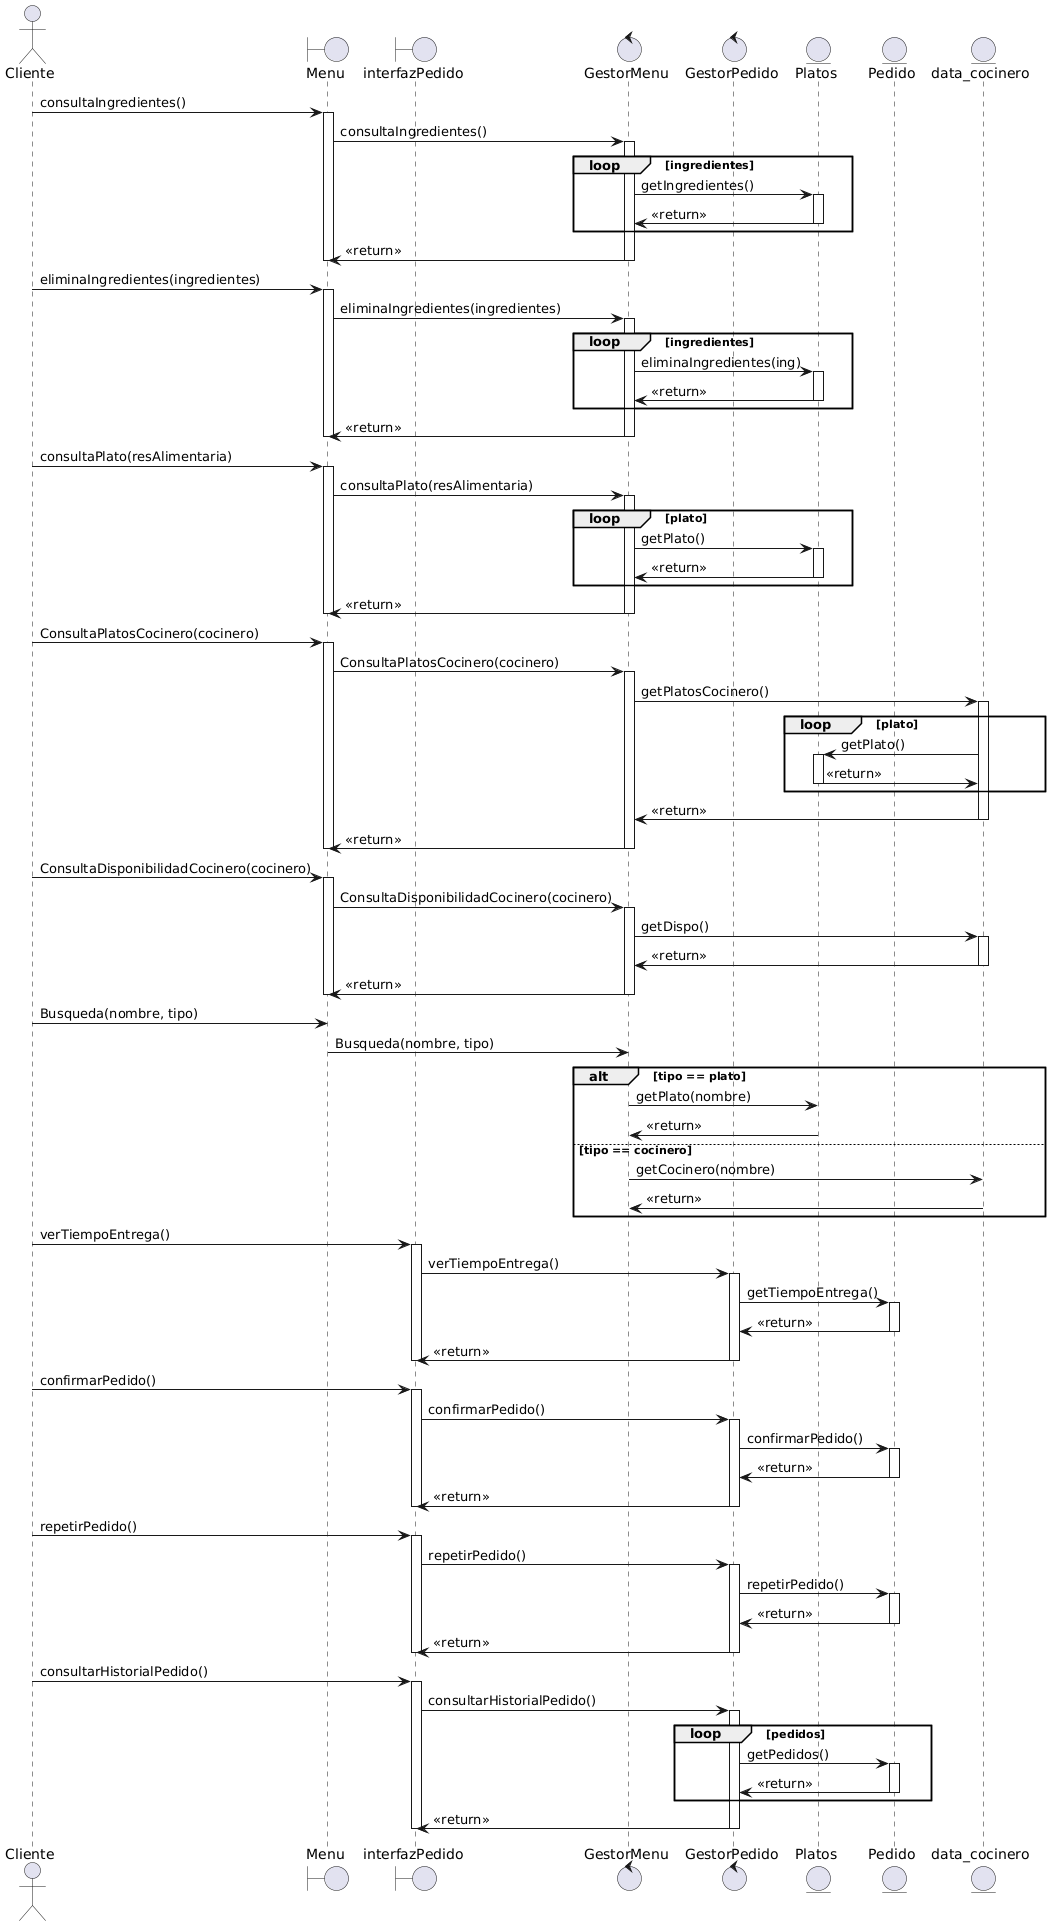

The diagram above was rendered by PlantUML. Its source (embedded in the PNG):
@startuml
actor Cliente
boundary Menu
boundary interfazPedido
control GestorMenu
control GestorPedido
entity Platos
entity Pedido
entity data_cocinero

Cliente -> Menu : consultaIngredientes()
activate Menu
Menu -> GestorMenu : consultaIngredientes()
activate GestorMenu
loop ingredientes
GestorMenu -> Platos : getIngredientes()
activate Platos
Platos -> GestorMenu : <<return>>
deactivate Platos
end
GestorMenu -> Menu : <<return>>
deactivate Menu
deactivate GestorMenu

Cliente -> Menu : eliminaIngredientes(ingredientes)
activate Menu
Menu -> GestorMenu : eliminaIngredientes(ingredientes)
activate GestorMenu
loop ingredientes
GestorMenu -> Platos : eliminaIngredientes(ing)
activate Platos
Platos -> GestorMenu : <<return>>
deactivate Platos
end
GestorMenu -> Menu : <<return>>
deactivate Menu
deactivate GestorMenu

Cliente -> Menu : consultaPlato(resAlimentaria)
activate Menu
Menu -> GestorMenu : consultaPlato(resAlimentaria)
activate GestorMenu
loop plato
GestorMenu -> Platos : getPlato()
activate Platos
Platos -> GestorMenu : <<return>>
deactivate Platos
end
GestorMenu -> Menu : <<return>>
deactivate Menu
deactivate GestorMenu

Cliente -> Menu : ConsultaPlatosCocinero(cocinero)
activate Menu
Menu -> GestorMenu : ConsultaPlatosCocinero(cocinero)
activate GestorMenu
GestorMenu -> data_cocinero : getPlatosCocinero()
activate data_cocinero
loop plato
data_cocinero -> Platos : getPlato()
activate Platos
Platos -> data_cocinero : <<return>>
deactivate Platos
end
data_cocinero -> GestorMenu : <<return>>
deactivate data_cocinero
GestorMenu -> Menu : <<return>>
deactivate GestorMenu
deactivate Menu

Cliente -> Menu : ConsultaDisponibilidadCocinero(cocinero)
activate Menu
Menu -> GestorMenu : ConsultaDisponibilidadCocinero(cocinero)
activate GestorMenu
GestorMenu -> data_cocinero : getDispo()
activate data_cocinero
data_cocinero -> GestorMenu : <<return>>
deactivate data_cocinero
GestorMenu -> Menu : <<return>>
deactivate GestorMenu
deactivate Menu

Cliente -> Menu : Busqueda(nombre, tipo)
Menu -> GestorMenu : Busqueda(nombre, tipo)
alt tipo == plato
GestorMenu -> Platos: getPlato(nombre)
Platos -> GestorMenu : <<return>>
else tipo == cocinero
GestorMenu -> data_cocinero : getCocinero(nombre)
data_cocinero -> GestorMenu : <<return>>
end

Cliente -> interfazPedido : verTiempoEntrega()
activate interfazPedido
interfazPedido -> GestorPedido : verTiempoEntrega()
activate GestorPedido
GestorPedido -> Pedido : getTiempoEntrega()
activate Pedido
Pedido -> GestorPedido : <<return>>
deactivate Pedido
GestorPedido -> interfazPedido : <<return>>
deactivate GestorPedido
deactivate interfazPedido

Cliente -> interfazPedido : confirmarPedido()
activate interfazPedido
interfazPedido -> GestorPedido : confirmarPedido()
activate GestorPedido
GestorPedido -> Pedido : confirmarPedido()
activate Pedido
Pedido -> GestorPedido : <<return>>
deactivate Pedido
GestorPedido -> interfazPedido : <<return>>
deactivate GestorPedido
deactivate interfazPedido

Cliente -> interfazPedido : repetirPedido()
activate interfazPedido
interfazPedido -> GestorPedido : repetirPedido()
activate GestorPedido
GestorPedido -> Pedido : repetirPedido()
activate Pedido
Pedido -> GestorPedido : <<return>>
deactivate Pedido
GestorPedido -> interfazPedido : <<return>>
deactivate GestorPedido
deactivate interfazPedido

Cliente -> interfazPedido : consultarHistorialPedido()
activate interfazPedido
interfazPedido -> GestorPedido : consultarHistorialPedido()
activate GestorPedido
loop pedidos
GestorPedido -> Pedido : getPedidos()
activate Pedido
Pedido -> GestorPedido : <<return>>
deactivate Pedido
end
GestorPedido -> interfazPedido : <<return>>
deactivate GestorPedido
deactivate interfazPedido
@enduml